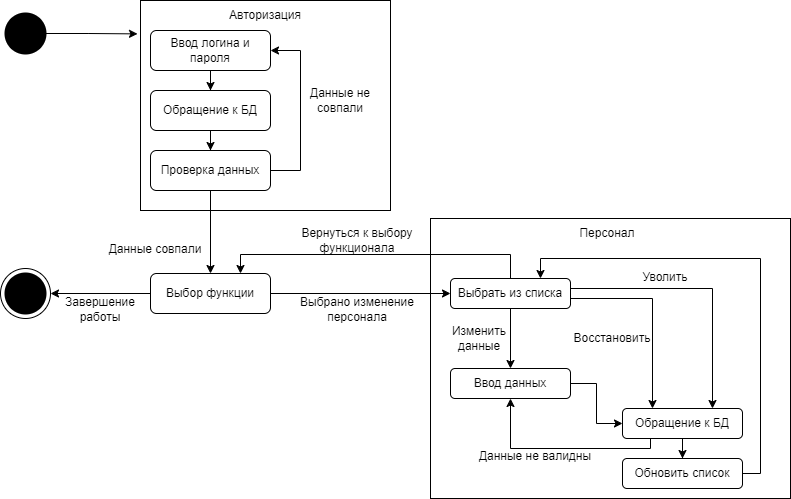

The diagram above was exported from draw.io. Its source (the exported page's mxGraphModel, read from the mxfile embedded in the PNG):
<mxGraphModel dx="2100" dy="1258" grid="1" gridSize="10" guides="1" tooltips="1" connect="1" arrows="1" fold="1" page="1" pageScale="1" pageWidth="827" pageHeight="1169" math="0" shadow="0">
  <root>
    <mxCell id="0" />
    <mxCell id="1" parent="0" />
    <mxCell id="2I-v5KVbdCzpGImUqAZ6-1" value="" style="shape=waypoint;sketch=0;fillStyle=solid;size=6;pointerEvents=1;points=[];fillColor=none;resizable=0;rotatable=0;perimeter=centerPerimeter;snapToPoint=1;strokeWidth=19;" vertex="1" parent="1">
      <mxGeometry x="115" y="293" width="20" height="20" as="geometry" />
    </mxCell>
    <mxCell id="2I-v5KVbdCzpGImUqAZ6-10" value="" style="rounded=0;whiteSpace=wrap;html=1;" vertex="1" parent="1">
      <mxGeometry x="240" y="270" width="250" height="210" as="geometry" />
    </mxCell>
    <mxCell id="2I-v5KVbdCzpGImUqAZ6-11" value="Авторизация" style="text;html=1;strokeColor=none;fillColor=none;align=center;verticalAlign=middle;whiteSpace=wrap;rounded=0;" vertex="1" parent="1">
      <mxGeometry x="335" y="270" width="60" height="30" as="geometry" />
    </mxCell>
    <mxCell id="2I-v5KVbdCzpGImUqAZ6-8" style="edgeStyle=orthogonalEdgeStyle;rounded=0;orthogonalLoop=1;jettySize=auto;html=1;entryX=0.5;entryY=0;entryDx=0;entryDy=0;" edge="1" parent="1" source="2I-v5KVbdCzpGImUqAZ6-3" target="2I-v5KVbdCzpGImUqAZ6-4">
      <mxGeometry relative="1" as="geometry" />
    </mxCell>
    <mxCell id="2I-v5KVbdCzpGImUqAZ6-3" value="Ввод логина и пароля" style="rounded=1;whiteSpace=wrap;html=1;" vertex="1" parent="1">
      <mxGeometry x="250" y="300" width="120" height="40" as="geometry" />
    </mxCell>
    <mxCell id="2I-v5KVbdCzpGImUqAZ6-7" style="edgeStyle=orthogonalEdgeStyle;rounded=0;orthogonalLoop=1;jettySize=auto;html=1;entryX=0.5;entryY=0;entryDx=0;entryDy=0;" edge="1" parent="1" source="2I-v5KVbdCzpGImUqAZ6-4" target="2I-v5KVbdCzpGImUqAZ6-5">
      <mxGeometry relative="1" as="geometry" />
    </mxCell>
    <mxCell id="2I-v5KVbdCzpGImUqAZ6-4" value="Обращение к БД" style="rounded=1;whiteSpace=wrap;html=1;" vertex="1" parent="1">
      <mxGeometry x="250" y="360" width="120" height="40" as="geometry" />
    </mxCell>
    <mxCell id="2I-v5KVbdCzpGImUqAZ6-9" style="edgeStyle=orthogonalEdgeStyle;rounded=0;orthogonalLoop=1;jettySize=auto;html=1;entryX=1;entryY=0.5;entryDx=0;entryDy=0;" edge="1" parent="1" source="2I-v5KVbdCzpGImUqAZ6-5" target="2I-v5KVbdCzpGImUqAZ6-3">
      <mxGeometry relative="1" as="geometry">
        <Array as="points">
          <mxPoint x="400" y="440" />
          <mxPoint x="400" y="320" />
        </Array>
      </mxGeometry>
    </mxCell>
    <mxCell id="2I-v5KVbdCzpGImUqAZ6-51" style="edgeStyle=orthogonalEdgeStyle;rounded=0;orthogonalLoop=1;jettySize=auto;html=1;entryX=0.5;entryY=0;entryDx=0;entryDy=0;" edge="1" parent="1" source="2I-v5KVbdCzpGImUqAZ6-5" target="2I-v5KVbdCzpGImUqAZ6-48">
      <mxGeometry relative="1" as="geometry" />
    </mxCell>
    <mxCell id="2I-v5KVbdCzpGImUqAZ6-5" value="Проверка данных" style="rounded=1;whiteSpace=wrap;html=1;" vertex="1" parent="1">
      <mxGeometry x="250" y="420" width="120" height="40" as="geometry" />
    </mxCell>
    <mxCell id="2I-v5KVbdCzpGImUqAZ6-12" value="Данные не совпали" style="text;html=1;strokeColor=none;fillColor=none;align=center;verticalAlign=middle;whiteSpace=wrap;rounded=0;" vertex="1" parent="1">
      <mxGeometry x="400" y="355" width="80" height="30" as="geometry" />
    </mxCell>
    <mxCell id="2I-v5KVbdCzpGImUqAZ6-13" style="edgeStyle=orthogonalEdgeStyle;rounded=0;orthogonalLoop=1;jettySize=auto;html=1;entryX=-0.012;entryY=0.159;entryDx=0;entryDy=0;entryPerimeter=0;" edge="1" parent="1" source="2I-v5KVbdCzpGImUqAZ6-1" target="2I-v5KVbdCzpGImUqAZ6-10">
      <mxGeometry relative="1" as="geometry" />
    </mxCell>
    <mxCell id="2I-v5KVbdCzpGImUqAZ6-18" value="" style="rounded=0;whiteSpace=wrap;html=1;fillColor=none;" vertex="1" parent="1">
      <mxGeometry x="530" y="488" width="360" height="280" as="geometry" />
    </mxCell>
    <mxCell id="2I-v5KVbdCzpGImUqAZ6-30" style="edgeStyle=orthogonalEdgeStyle;rounded=0;orthogonalLoop=1;jettySize=auto;html=1;entryX=0.5;entryY=0;entryDx=0;entryDy=0;" edge="1" parent="1" source="2I-v5KVbdCzpGImUqAZ6-17" target="2I-v5KVbdCzpGImUqAZ6-19">
      <mxGeometry relative="1" as="geometry" />
    </mxCell>
    <mxCell id="2I-v5KVbdCzpGImUqAZ6-35" style="edgeStyle=orthogonalEdgeStyle;rounded=0;orthogonalLoop=1;jettySize=auto;html=1;entryX=0.25;entryY=0;entryDx=0;entryDy=0;" edge="1" parent="1" source="2I-v5KVbdCzpGImUqAZ6-17" target="2I-v5KVbdCzpGImUqAZ6-20">
      <mxGeometry relative="1" as="geometry">
        <Array as="points">
          <mxPoint x="752" y="568" />
        </Array>
      </mxGeometry>
    </mxCell>
    <mxCell id="2I-v5KVbdCzpGImUqAZ6-36" style="edgeStyle=orthogonalEdgeStyle;rounded=0;orthogonalLoop=1;jettySize=auto;html=1;entryX=0.75;entryY=0;entryDx=0;entryDy=0;" edge="1" parent="1" source="2I-v5KVbdCzpGImUqAZ6-17" target="2I-v5KVbdCzpGImUqAZ6-20">
      <mxGeometry relative="1" as="geometry">
        <Array as="points">
          <mxPoint x="812" y="558" />
        </Array>
      </mxGeometry>
    </mxCell>
    <mxCell id="2I-v5KVbdCzpGImUqAZ6-63" style="edgeStyle=orthogonalEdgeStyle;rounded=0;orthogonalLoop=1;jettySize=auto;html=1;entryX=0.75;entryY=0;entryDx=0;entryDy=0;" edge="1" parent="1" source="2I-v5KVbdCzpGImUqAZ6-17" target="2I-v5KVbdCzpGImUqAZ6-48">
      <mxGeometry relative="1" as="geometry">
        <Array as="points">
          <mxPoint x="610" y="524" />
          <mxPoint x="340" y="524" />
        </Array>
      </mxGeometry>
    </mxCell>
    <mxCell id="2I-v5KVbdCzpGImUqAZ6-17" value="Выбрать из списка" style="rounded=1;whiteSpace=wrap;html=1;" vertex="1" parent="1">
      <mxGeometry x="550" y="548" width="120" height="30" as="geometry" />
    </mxCell>
    <mxCell id="2I-v5KVbdCzpGImUqAZ6-34" style="edgeStyle=orthogonalEdgeStyle;rounded=0;orthogonalLoop=1;jettySize=auto;html=1;entryX=0;entryY=0.5;entryDx=0;entryDy=0;" edge="1" parent="1" source="2I-v5KVbdCzpGImUqAZ6-19" target="2I-v5KVbdCzpGImUqAZ6-20">
      <mxGeometry relative="1" as="geometry" />
    </mxCell>
    <mxCell id="2I-v5KVbdCzpGImUqAZ6-19" value="Ввод данных" style="rounded=1;whiteSpace=wrap;html=1;" vertex="1" parent="1">
      <mxGeometry x="550" y="638" width="120" height="30" as="geometry" />
    </mxCell>
    <mxCell id="2I-v5KVbdCzpGImUqAZ6-37" style="edgeStyle=orthogonalEdgeStyle;rounded=0;orthogonalLoop=1;jettySize=auto;html=1;entryX=0.5;entryY=0;entryDx=0;entryDy=0;" edge="1" parent="1" source="2I-v5KVbdCzpGImUqAZ6-20" target="2I-v5KVbdCzpGImUqAZ6-27">
      <mxGeometry relative="1" as="geometry" />
    </mxCell>
    <mxCell id="2I-v5KVbdCzpGImUqAZ6-58" style="edgeStyle=orthogonalEdgeStyle;rounded=0;orthogonalLoop=1;jettySize=auto;html=1;entryX=0.5;entryY=1;entryDx=0;entryDy=0;" edge="1" parent="1" source="2I-v5KVbdCzpGImUqAZ6-20" target="2I-v5KVbdCzpGImUqAZ6-19">
      <mxGeometry relative="1" as="geometry">
        <Array as="points">
          <mxPoint x="750" y="718" />
          <mxPoint x="610" y="718" />
        </Array>
      </mxGeometry>
    </mxCell>
    <mxCell id="2I-v5KVbdCzpGImUqAZ6-20" value="Обращение к БД" style="rounded=1;whiteSpace=wrap;html=1;" vertex="1" parent="1">
      <mxGeometry x="722" y="678" width="120" height="30" as="geometry" />
    </mxCell>
    <mxCell id="2I-v5KVbdCzpGImUqAZ6-22" value="Персонал" style="text;html=1;strokeColor=none;fillColor=none;align=center;verticalAlign=middle;whiteSpace=wrap;rounded=0;" vertex="1" parent="1">
      <mxGeometry x="677" y="488" width="60" height="30" as="geometry" />
    </mxCell>
    <mxCell id="2I-v5KVbdCzpGImUqAZ6-43" style="edgeStyle=orthogonalEdgeStyle;rounded=0;orthogonalLoop=1;jettySize=auto;html=1;entryX=0.75;entryY=0;entryDx=0;entryDy=0;" edge="1" parent="1" source="2I-v5KVbdCzpGImUqAZ6-27" target="2I-v5KVbdCzpGImUqAZ6-17">
      <mxGeometry relative="1" as="geometry">
        <Array as="points">
          <mxPoint x="860" y="743" />
          <mxPoint x="860" y="528" />
          <mxPoint x="640" y="528" />
        </Array>
      </mxGeometry>
    </mxCell>
    <mxCell id="2I-v5KVbdCzpGImUqAZ6-27" value="Обновить список" style="rounded=1;whiteSpace=wrap;html=1;" vertex="1" parent="1">
      <mxGeometry x="722" y="728" width="120" height="30" as="geometry" />
    </mxCell>
    <mxCell id="2I-v5KVbdCzpGImUqAZ6-31" value="Изменить данные" style="text;html=1;strokeColor=none;fillColor=none;align=center;verticalAlign=middle;whiteSpace=wrap;rounded=0;" vertex="1" parent="1">
      <mxGeometry x="544" y="593" width="70" height="30" as="geometry" />
    </mxCell>
    <mxCell id="2I-v5KVbdCzpGImUqAZ6-32" value="Уволить" style="text;html=1;strokeColor=none;fillColor=none;align=center;verticalAlign=middle;whiteSpace=wrap;rounded=0;" vertex="1" parent="1">
      <mxGeometry x="730" y="532" width="70" height="30" as="geometry" />
    </mxCell>
    <mxCell id="2I-v5KVbdCzpGImUqAZ6-33" value="Восстановить" style="text;html=1;strokeColor=none;fillColor=none;align=center;verticalAlign=middle;whiteSpace=wrap;rounded=0;" vertex="1" parent="1">
      <mxGeometry x="677" y="593" width="70" height="30" as="geometry" />
    </mxCell>
    <mxCell id="2I-v5KVbdCzpGImUqAZ6-42" value="" style="group" vertex="1" connectable="0" parent="1">
      <mxGeometry x="100" y="538" width="50" height="50" as="geometry" />
    </mxCell>
    <mxCell id="2I-v5KVbdCzpGImUqAZ6-40" value="" style="ellipse;whiteSpace=wrap;html=1;aspect=fixed;" vertex="1" parent="2I-v5KVbdCzpGImUqAZ6-42">
      <mxGeometry width="50" height="50" as="geometry" />
    </mxCell>
    <mxCell id="2I-v5KVbdCzpGImUqAZ6-41" value="" style="shape=waypoint;sketch=0;fillStyle=solid;size=6;pointerEvents=1;points=[];fillColor=none;resizable=0;rotatable=0;perimeter=centerPerimeter;snapToPoint=1;strokeWidth=19;" vertex="1" parent="2I-v5KVbdCzpGImUqAZ6-42">
      <mxGeometry x="15" y="15" width="20" height="20" as="geometry" />
    </mxCell>
    <mxCell id="2I-v5KVbdCzpGImUqAZ6-47" value="Данные совпали" style="text;html=1;strokeColor=none;fillColor=none;align=center;verticalAlign=middle;whiteSpace=wrap;rounded=0;" vertex="1" parent="1">
      <mxGeometry x="190" y="504" width="130" height="30" as="geometry" />
    </mxCell>
    <mxCell id="2I-v5KVbdCzpGImUqAZ6-52" style="edgeStyle=orthogonalEdgeStyle;rounded=0;orthogonalLoop=1;jettySize=auto;html=1;entryX=0;entryY=0.5;entryDx=0;entryDy=0;" edge="1" parent="1" source="2I-v5KVbdCzpGImUqAZ6-48" target="2I-v5KVbdCzpGImUqAZ6-17">
      <mxGeometry relative="1" as="geometry">
        <mxPoint x="400.0000000000002" y="564" as="targetPoint" />
      </mxGeometry>
    </mxCell>
    <mxCell id="2I-v5KVbdCzpGImUqAZ6-62" style="edgeStyle=orthogonalEdgeStyle;rounded=0;orthogonalLoop=1;jettySize=auto;html=1;entryX=1;entryY=0.5;entryDx=0;entryDy=0;" edge="1" parent="1" source="2I-v5KVbdCzpGImUqAZ6-48" target="2I-v5KVbdCzpGImUqAZ6-40">
      <mxGeometry relative="1" as="geometry">
        <mxPoint x="200" y="564" as="targetPoint" />
      </mxGeometry>
    </mxCell>
    <mxCell id="2I-v5KVbdCzpGImUqAZ6-48" value="Выбор функции" style="rounded=1;whiteSpace=wrap;html=1;" vertex="1" parent="1">
      <mxGeometry x="250" y="543" width="120" height="40" as="geometry" />
    </mxCell>
    <mxCell id="2I-v5KVbdCzpGImUqAZ6-56" value="Данные не валидны" style="text;html=1;strokeColor=none;fillColor=none;align=center;verticalAlign=middle;whiteSpace=wrap;rounded=0;" vertex="1" parent="1">
      <mxGeometry x="570" y="711" width="130" height="30" as="geometry" />
    </mxCell>
    <mxCell id="2I-v5KVbdCzpGImUqAZ6-57" value="Вернуться к выбору функционала" style="text;html=1;strokeColor=none;fillColor=none;align=center;verticalAlign=middle;whiteSpace=wrap;rounded=0;" vertex="1" parent="1">
      <mxGeometry x="392" y="495" width="130" height="30" as="geometry" />
    </mxCell>
    <mxCell id="2I-v5KVbdCzpGImUqAZ6-61" value="Завершение работы" style="text;html=1;strokeColor=none;fillColor=none;align=center;verticalAlign=middle;whiteSpace=wrap;rounded=0;" vertex="1" parent="1">
      <mxGeometry x="165" y="564" width="70" height="30" as="geometry" />
    </mxCell>
    <mxCell id="2I-v5KVbdCzpGImUqAZ6-64" value="Выбрано изменение персонала" style="text;html=1;strokeColor=none;fillColor=none;align=center;verticalAlign=middle;whiteSpace=wrap;rounded=0;" vertex="1" parent="1">
      <mxGeometry x="392" y="564" width="130" height="30" as="geometry" />
    </mxCell>
  </root>
</mxGraphModel>